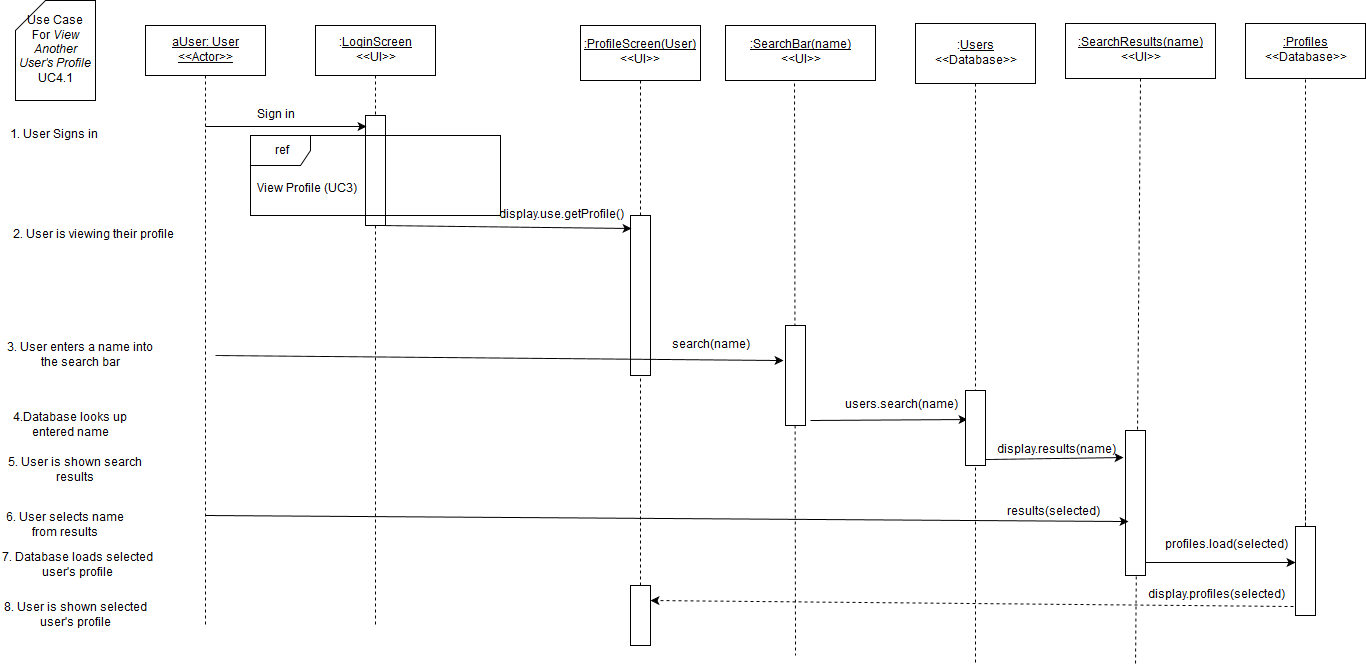

The diagram above was exported from draw.io. Its source (the exported page's mxGraphModel, read from the mxfile embedded in the PNG):
<mxGraphModel dx="1430" dy="750" grid="1" gridSize="10" guides="1" tooltips="1" connect="1" arrows="1" fold="1" page="1" pageScale="1" pageWidth="850" pageHeight="1100" background="#ffffff" math="0" shadow="0">
  <root>
    <mxCell id="0" />
    <mxCell id="1" parent="0" />
    <mxCell id="86" value="" style="endArrow=none;html=1;shadow=0;dashed=1;exitX=0.5;exitY=1;endFill=0;" parent="1" source="62" edge="1">
      <mxGeometry width="50" height="50" relative="1" as="geometry">
        <mxPoint x="980" y="138" as="sourcePoint" />
        <mxPoint x="980" y="720" as="targetPoint" />
      </mxGeometry>
    </mxCell>
    <mxCell id="5" value="" style="endArrow=none;html=1;dashed=1;exitX=0.5;exitY=1;endFill=0;" parent="1" source="4" edge="1">
      <mxGeometry width="50" height="50" relative="1" as="geometry">
        <mxPoint x="150" y="590" as="sourcePoint" />
        <mxPoint x="380" y="680" as="targetPoint" />
      </mxGeometry>
    </mxCell>
    <mxCell id="8" value="" style="whiteSpace=wrap;html=1;" parent="1" vertex="1">
      <mxGeometry x="370" y="170" width="20" height="110" as="geometry" />
    </mxCell>
    <mxCell id="2" value="&lt;u&gt;aUser: User&lt;br&gt;&amp;lt;&amp;lt;Actor&amp;gt;&amp;gt;&lt;br&gt;&lt;/u&gt;" style="whiteSpace=wrap;html=1;" parent="1" vertex="1">
      <mxGeometry x="150" y="80" width="120" height="50" as="geometry" />
    </mxCell>
    <mxCell id="3" value="" style="endArrow=none;html=1;exitX=0.5;exitY=1;endFill=0;dashed=1;" parent="1" source="2" edge="1">
      <mxGeometry width="50" height="50" relative="1" as="geometry">
        <mxPoint x="150" y="190" as="sourcePoint" />
        <mxPoint x="210" y="680" as="targetPoint" />
      </mxGeometry>
    </mxCell>
    <mxCell id="4" value=":&lt;u&gt;LoginScreen&lt;/u&gt;&lt;br&gt;&amp;lt;&amp;lt;UI&amp;gt;&amp;gt;" style="whiteSpace=wrap;html=1;" parent="1" vertex="1">
      <mxGeometry x="320" y="80" width="120" height="50" as="geometry" />
    </mxCell>
    <mxCell id="7" value="Sign in" style="text;html=1;strokeColor=none;fillColor=none;align=center;verticalAlign=middle;whiteSpace=wrap;" parent="1" vertex="1">
      <mxGeometry x="220" y="160" width="120" height="20" as="geometry" />
    </mxCell>
    <mxCell id="9" value="" style="endArrow=classic;html=1;entryX=0.05;entryY=0.1;entryPerimeter=0;" parent="1" target="8" edge="1">
      <mxGeometry width="50" height="50" relative="1" as="geometry">
        <mxPoint x="210" y="181" as="sourcePoint" />
        <mxPoint x="380" y="180" as="targetPoint" />
      </mxGeometry>
    </mxCell>
    <mxCell id="14" value="Use Case &lt;br&gt;For &lt;i&gt;View Another User's Profile&lt;/i&gt;&lt;br&gt;UC4.1" style="shape=card;whiteSpace=wrap;html=1;" parent="1" vertex="1">
      <mxGeometry x="20" y="55" width="80" height="100" as="geometry" />
    </mxCell>
    <mxCell id="15" value="1. User Signs in" style="text;html=1;strokeColor=none;fillColor=none;align=center;verticalAlign=middle;whiteSpace=wrap;" parent="1" vertex="1">
      <mxGeometry x="10" y="180" width="95" height="20" as="geometry" />
    </mxCell>
    <mxCell id="31" value="2. User is viewing their profile" style="text;html=1;strokeColor=none;fillColor=none;align=center;verticalAlign=middle;whiteSpace=wrap;" parent="1" vertex="1">
      <mxGeometry x="5" y="280" width="185" height="20" as="geometry" />
    </mxCell>
    <mxCell id="35" value="" style="endArrow=none;html=1;endFill=0;dashed=1;exitX=0.5;exitY=0;" parent="1" source="40" target="36" edge="1">
      <mxGeometry width="50" height="50" relative="1" as="geometry">
        <mxPoint x="655" y="230" as="sourcePoint" />
        <mxPoint x="-145" y="565" as="targetPoint" />
      </mxGeometry>
    </mxCell>
    <mxCell id="36" value="&lt;u&gt;:ProfileScreen(User)&lt;/u&gt;&lt;br&gt;&amp;lt;&amp;lt;UI&amp;gt;&amp;gt;" style="whiteSpace=wrap;html=1;" parent="1" vertex="1">
      <mxGeometry x="585" y="80" width="120" height="55" as="geometry" />
    </mxCell>
    <mxCell id="48" value="View Profile (UC3)" style="text;html=1;resizable=0;points=[];autosize=1;align=left;verticalAlign=top;spacingTop=-4;" parent="1" vertex="1">
      <mxGeometry x="260" y="235" width="120" height="20" as="geometry" />
    </mxCell>
    <mxCell id="47" value="ref" style="shape=umlFrame;whiteSpace=wrap;fillColor=#ffffff;strokeColor=#000000;labelBackgroundColor=none;labelBorderColor=none;html=1;" parent="1" vertex="1">
      <mxGeometry x="255" y="190" width="250" height="80" as="geometry" />
    </mxCell>
    <mxCell id="40" value="" style="whiteSpace=wrap;html=1;" parent="1" vertex="1">
      <mxGeometry x="635" y="270" width="20" height="160" as="geometry" />
    </mxCell>
    <mxCell id="51" value="" style="endArrow=none;html=1;endFill=0;dashed=1;" parent="1" target="40" edge="1">
      <mxGeometry width="50" height="50" relative="1" as="geometry">
        <mxPoint x="645" y="640" as="sourcePoint" />
        <mxPoint x="645" y="135" as="targetPoint" />
      </mxGeometry>
    </mxCell>
    <mxCell id="53" value="display.use.getProfile()" style="text;html=1;strokeColor=none;fillColor=none;align=center;verticalAlign=middle;whiteSpace=wrap;" parent="1" vertex="1">
      <mxGeometry x="505" y="260" width="120" height="20" as="geometry" />
    </mxCell>
    <mxCell id="54" value="" style="endArrow=classic;html=1;shadow=0;exitX=0.75;exitY=1;entryX=0.05;entryY=0.081;entryPerimeter=0;" parent="1" source="8" target="40" edge="1">
      <mxGeometry width="50" height="50" relative="1" as="geometry">
        <mxPoint x="385" y="280" as="sourcePoint" />
        <mxPoint x="640" y="283" as="targetPoint" />
      </mxGeometry>
    </mxCell>
    <mxCell id="56" value="&lt;u&gt;:SearchBar(name)&lt;/u&gt;&lt;br&gt;&amp;lt;&amp;lt;UI&amp;gt;&amp;gt;" style="whiteSpace=wrap;html=1;" parent="1" vertex="1">
      <mxGeometry x="730" y="80" width="150" height="55" as="geometry" />
    </mxCell>
    <mxCell id="57" value="" style="endArrow=classic;html=1;shadow=0;entryX=-0.1;entryY=0.35;entryPerimeter=0;" parent="1" target="60" edge="1">
      <mxGeometry width="50" height="50" relative="1" as="geometry">
        <mxPoint x="220" y="410" as="sourcePoint" />
        <mxPoint x="750" y="410" as="targetPoint" />
      </mxGeometry>
    </mxCell>
    <mxCell id="58" value="" style="endArrow=none;html=1;shadow=0;exitX=0.46;exitY=1.055;endFill=0;dashed=1;exitPerimeter=0;" parent="1" source="56" edge="1">
      <mxGeometry width="50" height="50" relative="1" as="geometry">
        <mxPoint x="10" y="550" as="sourcePoint" />
        <mxPoint x="800" y="710" as="targetPoint" />
      </mxGeometry>
    </mxCell>
    <mxCell id="59" value="3. User enters a name into the search bar" style="text;html=1;strokeColor=none;fillColor=none;align=center;verticalAlign=middle;whiteSpace=wrap;" parent="1" vertex="1">
      <mxGeometry x="10" y="400" width="150" height="20" as="geometry" />
    </mxCell>
    <mxCell id="60" value="" style="whiteSpace=wrap;html=1;" parent="1" vertex="1">
      <mxGeometry x="790" y="380" width="20" height="100" as="geometry" />
    </mxCell>
    <mxCell id="61" value="search(name)" style="text;html=1;strokeColor=none;fillColor=none;align=center;verticalAlign=middle;whiteSpace=wrap;labelBackgroundColor=none;" parent="1" vertex="1">
      <mxGeometry x="660" y="390" width="110" height="20" as="geometry" />
    </mxCell>
    <mxCell id="62" value=":&lt;u&gt;Users&lt;/u&gt;&lt;br&gt;&amp;lt;&amp;lt;Database&amp;gt;&amp;gt;" style="whiteSpace=wrap;html=1;" parent="1" vertex="1">
      <mxGeometry x="920" y="78" width="120" height="60" as="geometry" />
    </mxCell>
    <mxCell id="63" value="4.Database looks up entered name" style="text;html=1;strokeColor=none;fillColor=none;align=center;verticalAlign=middle;whiteSpace=wrap;labelBackgroundColor=none;" parent="1" vertex="1">
      <mxGeometry x="10" y="470" width="130" height="20" as="geometry" />
    </mxCell>
    <mxCell id="66" value="users.search(name)" style="text;html=1;strokeColor=none;fillColor=none;align=center;verticalAlign=middle;whiteSpace=wrap;" parent="1" vertex="1">
      <mxGeometry x="850" y="450" width="110" height="20" as="geometry" />
    </mxCell>
    <mxCell id="67" value="" style="endArrow=classic;html=1;shadow=0;exitX=1.25;exitY=0.95;exitPerimeter=0;endFill=1;entryX=0.1;entryY=0.387;entryPerimeter=0;" parent="1" source="60" target="68" edge="1">
      <mxGeometry width="50" height="50" relative="1" as="geometry">
        <mxPoint x="10" y="660" as="sourcePoint" />
        <mxPoint x="980" y="475" as="targetPoint" />
      </mxGeometry>
    </mxCell>
    <mxCell id="68" value="" style="whiteSpace=wrap;html=1;" parent="1" vertex="1">
      <mxGeometry x="970" y="445" width="20" height="75" as="geometry" />
    </mxCell>
    <mxCell id="69" value="" style="endArrow=classic;html=1;shadow=0;entryX=-0.1;entryY=0.186;entryPerimeter=0;" parent="1" target="76" edge="1">
      <mxGeometry width="50" height="50" relative="1" as="geometry">
        <mxPoint x="990" y="514" as="sourcePoint" />
        <mxPoint x="655" y="515" as="targetPoint" />
      </mxGeometry>
    </mxCell>
    <mxCell id="72" value="display.results(name)" style="text;html=1;strokeColor=none;fillColor=none;align=center;verticalAlign=middle;whiteSpace=wrap;labelBackgroundColor=none;" parent="1" vertex="1">
      <mxGeometry x="1000" y="495" width="120" height="20" as="geometry" />
    </mxCell>
    <mxCell id="73" value="5. User is shown search results  " style="text;html=1;strokeColor=none;fillColor=none;align=center;verticalAlign=middle;whiteSpace=wrap;labelBackgroundColor=none;" parent="1" vertex="1">
      <mxGeometry x="10" y="510" width="140" height="30" as="geometry" />
    </mxCell>
    <mxCell id="74" value="&lt;u&gt;:SearchResults(name)&lt;/u&gt;&lt;br&gt;&amp;lt;&amp;lt;UI&amp;gt;&amp;gt;" style="whiteSpace=wrap;html=1;" parent="1" vertex="1">
      <mxGeometry x="1070" y="78" width="150" height="55" as="geometry" />
    </mxCell>
    <mxCell id="75" value="" style="endArrow=none;html=1;exitX=0.5;exitY=1;endFill=0;dashed=1;" parent="1" source="74" edge="1">
      <mxGeometry x="220" y="140" width="50" height="50" as="geometry">
        <mxPoint x="220" y="140" as="sourcePoint" />
        <mxPoint x="1140" y="720" as="targetPoint" />
      </mxGeometry>
    </mxCell>
    <mxCell id="76" value="" style="whiteSpace=wrap;html=1;" parent="1" vertex="1">
      <mxGeometry x="1130" y="485" width="20" height="145" as="geometry" />
    </mxCell>
    <mxCell id="79" value="6. User selects name from results" style="text;html=1;strokeColor=none;fillColor=none;align=center;verticalAlign=middle;whiteSpace=wrap;labelBackgroundColor=none;" parent="1" vertex="1">
      <mxGeometry x="10" y="570" width="120" height="20" as="geometry" />
    </mxCell>
    <mxCell id="82" value="" style="endArrow=classic;html=1;shadow=0;entryX=0.15;entryY=0.628;entryPerimeter=0;" parent="1" target="76" edge="1">
      <mxGeometry width="50" height="50" relative="1" as="geometry">
        <mxPoint x="210" y="570" as="sourcePoint" />
        <mxPoint x="60" y="660" as="targetPoint" />
      </mxGeometry>
    </mxCell>
    <mxCell id="84" value="results(selected)" style="text;html=1;resizable=0;points=[];autosize=1;align=left;verticalAlign=top;spacingTop=-4;" parent="1" vertex="1">
      <mxGeometry x="1010" y="558" width="110" height="20" as="geometry" />
    </mxCell>
    <mxCell id="87" value="7. Database loads selected user's profile" style="text;html=1;strokeColor=none;fillColor=none;align=center;verticalAlign=middle;whiteSpace=wrap;labelBackgroundColor=none;" parent="1" vertex="1">
      <mxGeometry x="5" y="610" width="155" height="20" as="geometry" />
    </mxCell>
    <mxCell id="88" value="" style="endArrow=classic;html=1;shadow=0;entryX=0;entryY=0.404;entryPerimeter=0;" parent="1" target="96" edge="1">
      <mxGeometry width="50" height="50" relative="1" as="geometry">
        <mxPoint x="1150" y="617" as="sourcePoint" />
        <mxPoint x="1260" y="615" as="targetPoint" />
      </mxGeometry>
    </mxCell>
    <mxCell id="89" value="profiles.load(selected)" style="text;html=1;strokeColor=none;fillColor=none;align=center;verticalAlign=middle;whiteSpace=wrap;labelBackgroundColor=none;" parent="1" vertex="1">
      <mxGeometry x="1180" y="590" width="100" height="20" as="geometry" />
    </mxCell>
    <mxCell id="90" value="8. User is shown selected user's profile" style="text;html=1;strokeColor=none;fillColor=none;align=center;verticalAlign=middle;whiteSpace=wrap;labelBackgroundColor=none;" parent="1" vertex="1">
      <mxGeometry x="5" y="660" width="150" height="20" as="geometry" />
    </mxCell>
    <mxCell id="91" value="" style="whiteSpace=wrap;html=1;" parent="1" vertex="1">
      <mxGeometry x="635" y="640" width="20" height="60" as="geometry" />
    </mxCell>
    <mxCell id="92" value="" style="endArrow=classic;html=1;shadow=0;dashed=1;exitX=-0.1;exitY=0.899;entryX=1;entryY=0.25;exitPerimeter=0;" parent="1" source="96" target="91" edge="1">
      <mxGeometry width="50" height="50" relative="1" as="geometry">
        <mxPoint x="966" y="654" as="sourcePoint" />
        <mxPoint x="60" y="740" as="targetPoint" />
      </mxGeometry>
    </mxCell>
    <mxCell id="93" value="display.profiles(selected)" style="text;html=1;strokeColor=none;fillColor=none;align=center;verticalAlign=middle;whiteSpace=wrap;labelBackgroundColor=none;" parent="1" vertex="1">
      <mxGeometry x="1160" y="640" width="120" height="20" as="geometry" />
    </mxCell>
    <mxCell id="94" value="" style="endArrow=none;html=1;endFill=0;dashed=1;" parent="1" source="96" target="95" edge="1">
      <mxGeometry x="1310" y="133" width="50" height="50" as="geometry">
        <mxPoint x="1310" y="553" as="sourcePoint" />
        <mxPoint x="520" y="563" as="targetPoint" />
      </mxGeometry>
    </mxCell>
    <mxCell id="95" value="&lt;u&gt;:Profiles&lt;/u&gt;&lt;br&gt;&amp;lt;&amp;lt;Database&amp;gt;&amp;gt;" style="whiteSpace=wrap;html=1;" parent="1" vertex="1">
      <mxGeometry x="1250" y="78" width="120" height="55" as="geometry" />
    </mxCell>
    <mxCell id="96" value="" style="whiteSpace=wrap;html=1;" parent="1" vertex="1">
      <mxGeometry x="1300" y="581" width="20" height="89" as="geometry" />
    </mxCell>
    <mxCell id="97" value="" style="endArrow=none;html=1;endFill=0;dashed=1;" parent="1" target="96" edge="1">
      <mxGeometry x="1310" y="133" width="50" height="50" as="geometry">
        <mxPoint x="1310" y="553" as="sourcePoint" />
        <mxPoint x="1310" y="133" as="targetPoint" />
      </mxGeometry>
    </mxCell>
  </root>
</mxGraphModel>